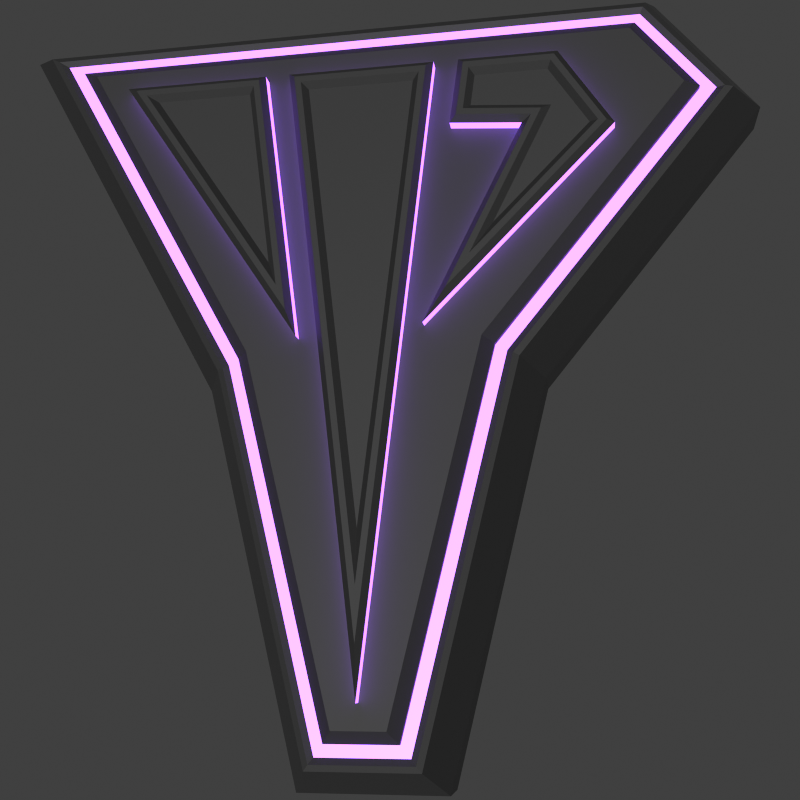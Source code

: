 # Source: blend.blend  (saved by Blender 4.3.34; exported with 4.5.12 LTS)
import bpy
from mathutils import Matrix  # noqa: F401  (used for matrix-valued properties, if any)

bpy.ops.wm.read_factory_settings(use_empty=True)
scene = bpy.context.scene
scene.name = 'icon'

# ---- collections
col_collection = bpy.data.collections.new('Collection'); scene.collection.children.link(col_collection)

# ---- materials (node trees are filled in below, after node groups)
mat_x = bpy.data.materials.new('材质')
mat_x.diffuse_color = (0.1144, 0.1144, 0.1144, 1.0)
mat_001 = bpy.data.materials.new('材质.001')

# ---- material node trees
mat_x.use_nodes = True; mat_x.node_tree.nodes.clear()
_N = mat_x.node_tree.nodes; _L = mat_x.node_tree.links
n0 = _N.new('ShaderNodeBsdfPrincipled'); n0.name = '原理化 BSDF'; n0.location = (10, 300)
n0.inputs[0].default_value = (0.1144, 0.1144, 0.1144, 1.0)
n0.inputs[1].default_value = 1.0
n0.inputs[2].default_value = 0.75
n1 = _N.new('ShaderNodeOutputMaterial'); n1.name = '材质输出'; n1.location = (478, 315)
_L.new(n0.outputs[0], n1.inputs[0])
n1.is_active_output = True
mat_001.use_nodes = True; mat_001.node_tree.nodes.clear()
_N = mat_001.node_tree.nodes; _L = mat_001.node_tree.links
n0 = _N.new('ShaderNodeBsdfPrincipled'); n0.name = '原理化 BSDF'; n0.location = (10, 300)
n0.inputs[0].default_value = (0.3467, 0.1144, 1.0, 1.0)
n0.inputs[2].default_value = 0.375
n0.inputs[27].default_value = (0.3467, 0.1144, 1.0, 1.0)
n0.inputs[28].default_value = 4.0
n1 = _N.new('ShaderNodeOutputMaterial'); n1.name = '材质输出'; n1.location = (300, 300)
_L.new(n0.outputs[0], n1.inputs[0])
n1.is_active_output = True

# ---- world
world_world = bpy.data.worlds.new('World'); scene.world = world_world
world_world.use_nodes = True; world_world.node_tree.nodes.clear()
_N = world_world.node_tree.nodes; _L = world_world.node_tree.links
n0 = _N.new('ShaderNodeOutputWorld'); n0.name = 'World Output'; n0.location = (300, 300)
n1 = _N.new('ShaderNodeBackground'); n1.name = 'Background'; n1.location = (10, 300)
n1.inputs[0].default_value = (0.05088, 0.05088, 0.05088, 1.0)
_L.new(n1.outputs[0], n0.inputs[0])
n0.is_active_output = True
world_world.color = (0.05088, 0.05088, 0.05088)
world_world.sun_shadow_jitter_overblur = 0.0

# ---- cameras
cam_x = bpy.data.cameras.new('摄像机')
cam_x.ortho_scale = 256.0

# ---- lights
light_x = bpy.data.lights.new('日光', 'SUN')
light_x.angle = 0.0
light_x.energy = 2.0

# ---- meshes
me_004 = bpy.data.meshes.new('平面.004')
me_004.from_pydata([(2.384e-07, -100.0, 38.0), (24.0, 100.0, 38.0), (-24.0, 100.0, 38.0), (24.0, 100.0, 42.0), (-24.0, 100.0, 42.0), (2.384e-07, -100.0, 42.0), (17.24, 94.0, 42.0), (-17.24, 94.0, 42.0), (2.384e-07, -49.64, 42.0), (21.75, 98.0, 44.0), (-21.75, 98.0, 44.0), (2.384e-07, -83.21, 44.0), (19.49, 96.0, 44.0), (-19.49, 96.0, 44.0), (2.384e-07, -66.43, 44.0)], [], [(0, 1, 3, 5), (2, 0, 5, 4), (1, 2, 4, 3), (7, 8, 6), (9, 11, 5, 3), (11, 10, 4, 5), (10, 9, 3, 4), (13, 12, 9, 10), (14, 13, 10, 11), (12, 14, 11, 9), (7, 6, 12, 13), (8, 7, 13, 14), (6, 8, 14, 12), (1, 0, 2)])
me_004.polygons.foreach_set('material_index', [1, 1, 1, 0, 0, 0, 0, 0, 0, 0, 0, 0, 0, 1])
_uv = me_004.uv_layers.new(name='UV 贴图')
_uv.uv.foreach_set('vector', [0.5293, 0.1008, 0.4348, 0.6744, 0.4348, 0.6744, 0.5293, 0.1008, 0.2866, 0.7272, 0.5293, 0.1008, 0.5293, 0.1008, 0.2866, 0.7272, 0.4348, 0.6744, 0.2866, 0.7272, 0.2866, 0.7272, 0.4348, 0.6744, 0.3126, 0.7018, 0.4868, 0.2519, 0.4189, 0.6638, 0.4295, 0.6708, 0.5152, 0.1512, 0.5293, 0.1008, 0.4348, 0.6744, 0.5152, 0.1512, 0.2953, 0.7187, 0.2866, 0.7272, 0.5293, 0.1008, 0.2953, 0.7187, 0.4295, 0.6708, 0.4348, 0.6744, 0.2866, 0.7272, 0.3039, 0.7102, 0.4242, 0.6673, 0.4295, 0.6708, 0.2953, 0.7187, 0.501, 0.2015, 0.3039, 0.7102, 0.2953, 0.7187, 0.5152, 0.1512, 0.4242, 0.6673, 0.501, 0.2015, 0.5152, 0.1512, 0.4295, 0.6708, 0.3126, 0.7018, 0.4189, 0.6638, 0.4242, 0.6673, 0.3039, 0.7102, 0.4868, 0.2519, 0.3126, 0.7018, 0.3039, 0.7102, 0.501, 0.2015, 0.4189, 0.6638, 0.4868, 0.2519, 0.501, 0.2015, 0.4242, 0.6673, 0.4348, 0.6744, 0.5293, 0.1008, 0.2866, 0.7272])
me_004.materials.append(mat_x)
me_004.materials.append(mat_001)
me_004.update()
me_005 = bpy.data.meshes.new('平面.005')
me_005.from_pydata([(-20.0, 10.44, 38.0), (-80.12, 100.0, 38.0), (-32.0, 100.0, 38.0), (-80.12, 100.0, 42.0), (-20.0, 10.44, 42.0), (-32.0, 100.0, 42.0), (-68.87, 94.0, 42.0), (-29.37, 35.16, 42.0), (-37.25, 94.0, 42.0), (-76.37, 98.0, 44.0), (-23.12, 18.68, 44.0), (-33.75, 98.0, 44.0), (-72.62, 96.0, 44.0), (-26.24, 26.92, 44.0), (-35.5, 96.0, 44.0)], [], [(0, 1, 2), (0, 2, 5, 4), (2, 1, 3, 5), (1, 0, 4, 3), (7, 8, 6), (11, 10, 4, 5), (9, 11, 5, 3), (13, 12, 9, 10), (12, 14, 11, 9), (14, 13, 10, 11), (7, 6, 12, 13), (6, 8, 14, 12), (8, 7, 13, 14), (10, 9, 3, 4)])
me_005.polygons.foreach_set('material_index', [0, 1, 1, 1, 0, 0, 0, 0, 0, 0, 0, 0, 0, 0])
_uv = me_005.uv_layers.new(name='UV 贴图')
_uv.uv.foreach_set('vector', [0.2323, 0.4932, 0.1385, 0.7801, 0.3607, 0.7008, 0.2323, 0.4932, 0.3607, 0.7008, 0.3607, 0.7008, 0.2323, 0.4932, 0.3607, 0.7008, 0.1385, 0.7801, 0.1385, 0.7801, 0.3607, 0.7008, 0.1385, 0.7801, 0.2323, 0.4932, 0.2323, 0.4932, 0.1385, 0.7801, 0.2398, 0.5605, 0.3241, 0.6968, 0.1781, 0.7489, 0.3485, 0.6995, 0.2348, 0.5157, 0.2323, 0.4932, 0.3607, 0.7008, 0.1517, 0.7697, 0.3485, 0.6995, 0.3607, 0.7008, 0.1385, 0.7801, 0.2373, 0.5381, 0.1649, 0.7593, 0.1517, 0.7697, 0.2348, 0.5157, 0.1649, 0.7593, 0.3363, 0.6982, 0.3485, 0.6995, 0.1517, 0.7697, 0.3363, 0.6982, 0.2373, 0.5381, 0.2348, 0.5157, 0.3485, 0.6995, 0.2398, 0.5605, 0.1781, 0.7489, 0.1649, 0.7593, 0.2373, 0.5381, 0.1781, 0.7489, 0.3241, 0.6968, 0.3363, 0.6982, 0.1649, 0.7593, 0.3241, 0.6968, 0.2398, 0.5605, 0.2373, 0.5381, 0.3363, 0.6982, 0.2348, 0.5157, 0.1517, 0.7697, 0.1385, 0.7801, 0.2323, 0.4932])
me_005.materials.append(mat_x)
me_005.materials.append(mat_001)
me_005.update()
me_006 = bpy.data.meshes.new('平面.006')
me_006.from_pydata([(20.0, 12.88, 38.0), (32.0, 100.0, 38.0), (29.0, 78.22, 38.0), (51.77, 76.38, 38.0), (63.59, 100.0, 38.0), (80.43, 74.08, 38.0), (20.0, 12.88, 42.0), (80.43, 74.08, 42.0), (29.0, 78.22, 42.0), (32.0, 100.0, 42.0), (63.59, 100.0, 42.0), (51.77, 76.38, 42.0), (42.26, 43.96, 42.0), (72.77, 74.86, 42.0), (35.81, 83.69, 42.0), (37.23, 94.0, 42.0), (60.33, 94.0, 42.0), (61.12, 81.65, 42.0), (27.42, 23.24, 44.0), (77.88, 74.34, 44.0), (31.27, 80.04, 44.0), (33.74, 98.0, 44.0), (62.5, 98.0, 44.0), (54.89, 78.14, 44.0), (34.84, 33.6, 44.0), (75.32, 74.6, 44.0), (33.54, 81.87, 44.0), (35.49, 96.0, 44.0), (61.42, 96.0, 44.0), (58.0, 79.9, 44.0)], [], [(1, 4, 5, 0, 3, 2), (22, 19, 7, 10), (1, 2, 8, 9), (3, 0, 6, 11), (4, 1, 9, 10), (0, 5, 7, 6), (5, 4, 10, 7), (2, 3, 11, 8), (15, 14, 17, 12, 13, 16), (23, 20, 8, 11), (20, 21, 9, 8), (18, 23, 11, 6), (21, 22, 10, 9), (25, 24, 18, 19), (26, 27, 21, 20), (27, 28, 22, 21), (29, 26, 20, 23), (24, 29, 23, 18), (28, 25, 19, 22), (13, 12, 24, 25), (14, 15, 27, 26), (15, 16, 28, 27), (17, 14, 26, 29), (12, 17, 29, 24), (16, 13, 25, 28), (19, 18, 6, 7)])
me_006.polygons.foreach_set('material_index', [0, 0, 1, 1, 1, 1, 1, 1, 0, 0, 0, 0, 0, 0, 0, 0, 0, 0, 0, 0, 0, 0, 0, 0, 0, 0])
_uv = me_006.uv_layers.new(name='UV 贴图')
_uv.uv.foreach_set('vector', [0.3607, 0.7008, 0.4996, 0.6512, 0.4621, 0.4308, 0.5846, 0.2817, 0.4368, 0.5228, 0.4167, 0.596, 0.4913, 0.6396, 0.4649, 0.441, 0.4621, 0.4308, 0.4996, 0.6512, 0.3607, 0.7008, 0.4167, 0.596, 0.4167, 0.596, 0.3607, 0.7008, 0.4368, 0.5228, 0.5846, 0.2817, 0.5846, 0.2817, 0.4368, 0.5228, 0.4996, 0.6512, 0.3607, 0.7008, 0.3607, 0.7008, 0.4996, 0.6512, 0.5846, 0.2817, 0.4621, 0.4308, 0.4621, 0.4308, 0.5846, 0.2817, 0.4621, 0.4308, 0.4996, 0.6512, 0.4996, 0.6512, 0.4621, 0.4308, 0.4167, 0.596, 0.4368, 0.5228, 0.4368, 0.5228, 0.4167, 0.596, 0.3939, 0.6595, 0.4143, 0.6079, 0.4675, 0.5367, 0.5242, 0.3834, 0.4697, 0.4611, 0.477, 0.6172, 0.4533, 0.5295, 0.4149, 0.5997, 0.4167, 0.596, 0.4368, 0.5228, 0.4149, 0.5997, 0.3725, 0.6873, 0.3607, 0.7008, 0.4167, 0.596, 0.5623, 0.3149, 0.4533, 0.5295, 0.4368, 0.5228, 0.5846, 0.2817, 0.3725, 0.6873, 0.4913, 0.6396, 0.4996, 0.6512, 0.3607, 0.7008, 0.4675, 0.4511, 0.5423, 0.3489, 0.5623, 0.3149, 0.4649, 0.441, 0.4142, 0.6037, 0.3835, 0.6735, 0.3725, 0.6873, 0.4149, 0.5997, 0.3835, 0.6735, 0.4838, 0.6283, 0.4913, 0.6396, 0.3725, 0.6873, 0.4621, 0.5337, 0.4142, 0.6037, 0.4149, 0.5997, 0.4533, 0.5295, 0.5423, 0.3489, 0.4621, 0.5337, 0.4533, 0.5295, 0.5623, 0.3149, 0.4838, 0.6283, 0.4675, 0.4511, 0.4649, 0.441, 0.4913, 0.6396, 0.4697, 0.4611, 0.5242, 0.3834, 0.5423, 0.3489, 0.4675, 0.4511, 0.4143, 0.6079, 0.3939, 0.6595, 0.3835, 0.6735, 0.4142, 0.6037, 0.3939, 0.6595, 0.477, 0.6172, 0.4838, 0.6283, 0.3835, 0.6735, 0.4675, 0.5367, 0.4143, 0.6079, 0.4142, 0.6037, 0.4621, 0.5337, 0.5242, 0.3834, 0.4675, 0.5367, 0.4621, 0.5337, 0.5423, 0.3489, 0.477, 0.6172, 0.4697, 0.4611, 0.4675, 0.4511, 0.4838, 0.6283, 0.4649, 0.441, 0.5623, 0.3149, 0.5846, 0.2817, 0.4621, 0.4308])
me_006.materials.append(mat_x)
me_006.materials.append(mat_001)
me_006.update()
me_002 = bpy.data.meshes.new('平面.002')
me_002.from_pydata([(-24.0, -128.0, 0.0), (24.0, -128.0, 0.0), (-56.0, 0.0, 0.0), (-128.0, 128.0, 0.0), (96.0, 128.0, 0.0), (128.0, 88.0, 0.0), (56.0, 0.0, 0.0), (-56.0, 0.0, 16.0), (-24.0, -128.0, 16.0), (24.0, -128.0, 16.0), (-128.0, 128.0, 16.0), (96.0, 128.0, 16.0), (128.0, 88.0, 16.0), (56.0, 0.0, 16.0), (-48.5, 2.984, 32.0), (-17.75, -120.0, 32.0), (17.75, -120.0, 32.0), (-114.3, 120.0, 32.0), (92.15, 120.0, 32.0), (117.7, 88.06, 32.0), (48.67, 3.679, 32.0), (-46.62, 3.73, 33.0), (-16.19, -118.0, 33.0), (16.19, -118.0, 33.0), (-110.9, 118.0, 33.0), (91.19, 118.0, 33.0), (115.1, 88.07, 33.0), (46.84, 4.599, 33.0), (-44.75, 4.476, 32.0), (-14.63, -116.0, 32.0), (14.63, -116.0, 32.0), (-107.5, 116.0, 32.0), (90.23, 116.0, 32.0), (112.6, 88.08, 32.0), (45.01, 5.518, 32.0), (-41.0, 5.968, 32.0), (-11.51, -112.0, 32.0), (11.51, -112.0, 32.0), (-100.6, 112.0, 32.0), (88.31, 112.0, 32.0), (107.4, 88.11, 32.0), (41.35, 7.358, 32.0), (-41.0, 5.968, 34.0), (-11.51, -112.0, 34.0), (11.51, -112.0, 34.0), (-100.6, 112.0, 34.0), (88.31, 112.0, 34.0), (107.4, 88.11, 34.0), (41.35, 7.358, 34.0), (-37.25, 7.461, 38.0), (-8.384, -108.0, 38.0), (8.384, -108.0, 38.0), (-93.8, 108.0, 38.0), (86.39, 108.0, 38.0), (102.3, 88.14, 38.0), (37.68, 9.197, 38.0)], [], [(0, 2, 3, 4, 5, 6, 1), (1, 6, 13, 9), (5, 4, 11, 12), (0, 1, 9, 8), (4, 3, 10, 11), (6, 5, 12, 13), (3, 2, 7, 10), (2, 0, 8, 7), (15, 14, 7, 8), (16, 15, 8, 9), (14, 17, 10, 7), (18, 19, 12, 11), (19, 20, 13, 12), (20, 16, 9, 13), (17, 18, 11, 10), (22, 21, 14, 15), (23, 22, 15, 16), (21, 24, 17, 14), (25, 26, 19, 18), (26, 27, 20, 19), (27, 23, 16, 20), (24, 25, 18, 17), (29, 28, 21, 22), (30, 29, 22, 23), (28, 31, 24, 21), (32, 33, 26, 25), (33, 34, 27, 26), (34, 30, 23, 27), (31, 32, 25, 24), (36, 35, 28, 29), (37, 36, 29, 30), (35, 38, 31, 28), (39, 40, 33, 32), (40, 41, 34, 33), (41, 37, 30, 34), (38, 39, 32, 31), (36, 37, 44, 43), (40, 39, 46, 47), (37, 41, 48, 44), (35, 36, 43, 42), (38, 35, 42, 45), (41, 40, 47, 48), (39, 38, 45, 46), (50, 49, 42, 43), (51, 50, 43, 44), (49, 52, 45, 42), (53, 54, 47, 46), (54, 55, 48, 47), (55, 51, 44, 48), (52, 53, 46, 45), (50, 51, 55, 54, 53, 52, 49)])
me_002.polygons.foreach_set('material_index', [0, 0, 0, 0, 0, 0, 0, 0, 0, 0, 0, 0, 0, 0, 0, 0, 0, 0, 0, 0, 0, 0, 0, 0, 0, 0, 0, 0, 0, 1, 1, 1, 1, 1, 1, 1, 0, 0, 0, 0, 0, 0, 0, 0, 0, 0, 0, 0, 0, 0, 0])
_uv = me_002.uv_layers.new(name='UV 贴图')
_uv.uv.foreach_set('vector', [0.0, 0.0, 0.0, 0.5, 0.0, 0.875, 1.0, 1.0, 0.0, 0.0, 1.0, 0.5, 1.0, 0.0, 1.0, 0.0, 1.0, 0.5, 1.0, 0.5, 1.0, 0.0, 0.0, 0.0, 1.0, 1.0, 1.0, 1.0, 0.0, 0.0, 0.0, 0.0, 1.0, 0.0, 1.0, 0.0, 0.0, 0.0, 1.0, 1.0, 0.0, 0.875, 0.0, 0.875, 1.0, 1.0, 1.0, 0.5, 0.0, 0.0, 0.0, 0.0, 1.0, 0.5, 0.0, 0.875, 0.0, 0.5, 0.0, 0.5, 0.0, 0.875, 0.0, 0.5, 0.0, 0.0, 0.0, 0.0, 0.0, 0.5, 0.1443, 0.03035, 0.07357, 0.4991, 0.0, 0.5, 0.0, 0.0, 0.856, 0.03077, 0.1443, 0.03035, 0.0, 0.0, 1.0, 0.0, 0.07357, 0.4991, 0.04266, 0.8535, 0.0, 0.875, 0.0, 0.5, 0.8586, 0.8753, 0.1533, 0.1439, 0.0, 0.0, 1.0, 1.0, 0.1533, 0.1439, 0.8804, 0.4807, 1.0, 0.5, 0.0, 0.0, 0.8804, 0.4807, 0.856, 0.03077, 1.0, 0.0, 1.0, 0.5, 0.04266, 0.8535, 0.8586, 0.8753, 1.0, 1.0, 0.0, 0.875, 0.1788, 0.03772, 0.09116, 0.4986, 0.07357, 0.4991, 0.1443, 0.03035, 0.8208, 0.03805, 0.1788, 0.03772, 0.1443, 0.03035, 0.856, 0.03077, 0.09116, 0.4986, 0.05269, 0.8471, 0.04266, 0.8535, 0.07357, 0.4991, 0.8256, 0.8459, 0.1868, 0.1767, 0.1533, 0.1439, 0.8586, 0.8753, 0.1868, 0.1767, 0.8521, 0.4768, 0.8804, 0.4807, 0.1533, 0.1439, 0.8521, 0.4768, 0.8208, 0.03805, 0.856, 0.03077, 0.8804, 0.4807, 0.05269, 0.8471, 0.8256, 0.8459, 0.8586, 0.8753, 0.04266, 0.8535, 0.2127, 0.04502, 0.1084, 0.498, 0.09116, 0.4986, 0.1788, 0.03772, 0.786, 0.04523, 0.2127, 0.04502, 0.1788, 0.03772, 0.8208, 0.03805, 0.1084, 0.498, 0.06259, 0.8405, 0.05269, 0.8471, 0.09116, 0.4986, 0.7937, 0.8173, 0.2188, 0.2083, 0.1868, 0.1767, 0.8256, 0.8459, 0.2188, 0.2083, 0.8247, 0.4734, 0.8521, 0.4768, 0.1868, 0.1767, 0.8247, 0.4734, 0.786, 0.04523, 0.8208, 0.03805, 0.8521, 0.4768, 0.06259, 0.8405, 0.7937, 0.8173, 0.8256, 0.8459, 0.05269, 0.8471, 0.2788, 0.05949, 0.1417, 0.4969, 0.1084, 0.498, 0.2127, 0.04502, 0.7179, 0.05941, 0.2788, 0.05949, 0.2127, 0.04502, 0.786, 0.04523, 0.1417, 0.4969, 0.08214, 0.8266, 0.06259, 0.8405, 0.1084, 0.498, 0.7334, 0.7627, 0.2787, 0.2687, 0.2188, 0.2083, 0.7937, 0.8173, 0.2787, 0.2687, 0.7732, 0.4682, 0.8247, 0.4734, 0.2188, 0.2083, 0.7732, 0.4682, 0.7179, 0.05941, 0.786, 0.04523, 0.8247, 0.4734, 0.08214, 0.8266, 0.7334, 0.7627, 0.7937, 0.8173, 0.06259, 0.8405, 0.2788, 0.05949, 0.7179, 0.05941, 0.7179, 0.05941, 0.2788, 0.05949, 0.2787, 0.2687, 0.7334, 0.7627, 0.7334, 0.7627, 0.2787, 0.2687, 0.7179, 0.05941, 0.7732, 0.4682, 0.7732, 0.4682, 0.7179, 0.05941, 0.1417, 0.4969, 0.2788, 0.05949, 0.2788, 0.05949, 0.1417, 0.4969, 0.08214, 0.8266, 0.1417, 0.4969, 0.1417, 0.4969, 0.08214, 0.8266, 0.7732, 0.4682, 0.2787, 0.2687, 0.2787, 0.2687, 0.7732, 0.4682, 0.7334, 0.7627, 0.08214, 0.8266, 0.08214, 0.8266, 0.7334, 0.7627, 0.3422, 0.07366, 0.1735, 0.4957, 0.1417, 0.4969, 0.2788, 0.05949, 0.6518, 0.07331, 0.3422, 0.07366, 0.2788, 0.05949, 0.7179, 0.05941, 0.1735, 0.4957, 0.1012, 0.8118, 0.08214, 0.8266, 0.1417, 0.4969, 0.6778, 0.7116, 0.3322, 0.3246, 0.2787, 0.2687, 0.7334, 0.7627, 0.3322, 0.3246, 0.7251, 0.4646, 0.7732, 0.4682, 0.2787, 0.2687, 0.7251, 0.4646, 0.6518, 0.07331, 0.7179, 0.05941, 0.7732, 0.4682, 0.1012, 0.8118, 0.6778, 0.7116, 0.7334, 0.7627, 0.08214, 0.8266, 0.3422, 0.07366, 0.6518, 0.07331, 0.7251, 0.4646, 0.3322, 0.3246, 0.6778, 0.7116, 0.1012, 0.8118, 0.1735, 0.4957])
me_002.materials.append(mat_x)
me_002.materials.append(mat_001)
me_002.update()

# ---- objects
ob_x = bpy.data.objects.new('日光', light_x)
ob_001 = bpy.data.objects.new('平面.001', me_004)
ob_002 = bpy.data.objects.new('平面.002', me_005)
ob_003 = bpy.data.objects.new('平面.003', me_006)
ob_x_1 = bpy.data.objects.new('平面', me_002)
ob_x_2 = bpy.data.objects.new('摄像机', cam_x)

# ---- transforms, parenting, visibility, modifiers, constraints
ob_x.location = (0.0, 0.0, 100.0)
ob_x.rotation_euler = (0.2618, 0.0, 0.0)
ob_001.location = (0.0, 0.0, 0.0)
ob_002.location = (0.0, 0.0, 0.0)
ob_003.location = (0.0, 0.0, 0.0)
ob_x_1.location = (0.0, 0.0, 0.0)
ob_x_2.location = (70.0, -84.0, 365.0)
ob_x_2.rotation_euler = (0.2182, 0.1745, 0.0)

# ---- collection membership
scene.collection.objects.link(ob_x)
col_collection.objects.link(ob_001)
col_collection.objects.link(ob_002)
col_collection.objects.link(ob_003)
col_collection.objects.link(ob_x_1)
col_collection.objects.link(ob_x_2)

# ---- scene / render settings (as saved in the file)
scene.camera = ob_x_2
scene.frame_start = 1; scene.frame_end = 250; scene.frame_set(7)
scene.render.engine = 'CYCLES'
scene.render.image_settings.color_depth = '16'
scene.render.image_settings.compression = 0
scene.render.resolution_x = 256
scene.render.resolution_y = 256
scene.render.film_transparent = True
scene.cycles.samples = 1024
scene.cycles.filter_width = 1.25
scene.view_settings.view_transform = 'Standard'
bpy.context.view_layer.update()
